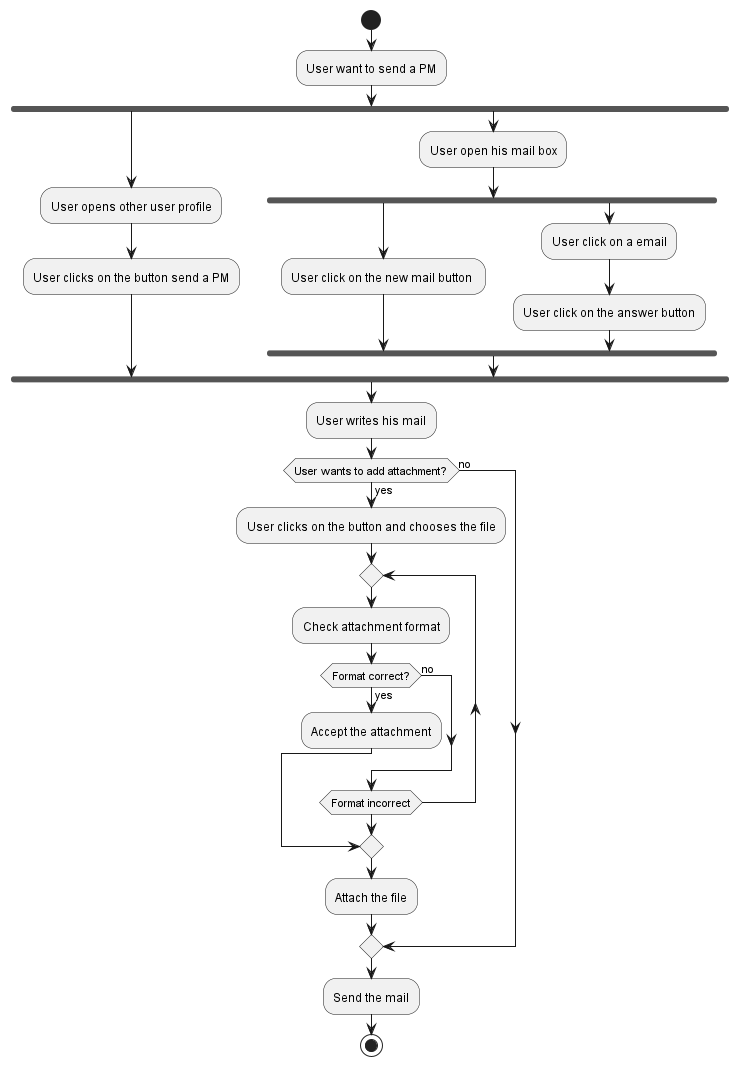

The diagram above was rendered by PlantUML. Its source (embedded in the PNG):
@startuml
'https://plantuml.com/activity-diagram-beta

start
:User want to send a PM;
fork
    :User opens other user profile;
    :User clicks on the button send a PM;
fork again
    :User open his mail box;
    fork
    :User click on the new mail button ;
    fork again
    :User click on a email;
    :User click on the answer button;
    end fork
end fork
:User writes his mail;

if (User wants to add attachment?) then (no)

else (yes)
  :User clicks on the button and chooses the file;
  repeat
    :Check attachment format;
    if (Format correct?) then (yes)
      :Accept the attachment;
      break
    else (no)

    endif
  repeat while (Format incorrect)
  :Attach the file;
endif

:Send the mail;
stop
@enduml